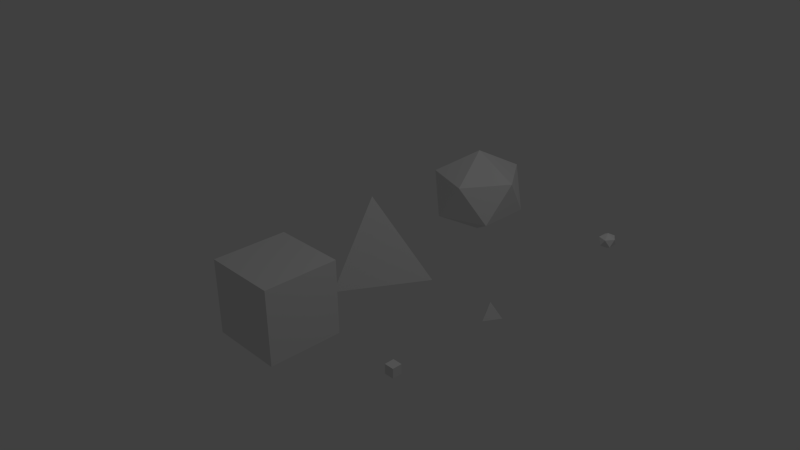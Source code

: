 # Source: hedrons.blend  (saved by Blender 2.73.0; exported with 4.5.12 LTS)
import bpy
from mathutils import Matrix  # noqa: F401  (used for matrix-valued properties, if any)

bpy.ops.wm.read_factory_settings(use_empty=True)
scene = bpy.context.scene
scene.name = 'Scene'

# ---- collections
col_collection_1 = bpy.data.collections.new('Collection 1'); scene.collection.children.link(col_collection_1)

# ---- materials (node trees are filled in below, after node groups)
mat_material_005 = bpy.data.materials.new('Material.005')
mat_material_005.alpha_threshold = 0.0
mat_material_005.use_transparent_shadow = False
mat_material_005.roughness = 0.5
mat_material_005.specular_intensity = 1.0
mat_material_006 = bpy.data.materials.new('Material.006')
mat_material_006.alpha_threshold = 0.0
mat_material_006.use_transparent_shadow = False
mat_material_006.roughness = 0.5
mat_material_006.specular_intensity = 1.0
mat_material_007 = bpy.data.materials.new('Material.007')
mat_material_007.alpha_threshold = 0.0
mat_material_007.use_transparent_shadow = False
mat_material_007.roughness = 0.5
mat_material_007.specular_intensity = 1.0
mat_material_002 = bpy.data.materials.new('Material.002')
mat_material_002.alpha_threshold = 0.0
mat_material_002.use_transparent_shadow = False
mat_material_002.roughness = 0.5
mat_material_001 = bpy.data.materials.new('Material.001')
mat_material_001.alpha_threshold = 0.0
mat_material_001.use_transparent_shadow = False
mat_material_001.roughness = 0.5
mat_material_003 = bpy.data.materials.new('Material.003')
mat_material_003.alpha_threshold = 0.0
mat_material_003.use_transparent_shadow = False
mat_material_003.roughness = 0.5
mat_material_003.line_color = (0.0, 0.0, 0.0, 1.0)

# ---- node groups
ng_auto_smooth = bpy.data.node_groups.new('Auto Smooth', 'GeometryNodeTree')
_s = ng_auto_smooth.interface.new_socket(name='Geometry', in_out='OUTPUT', socket_type='NodeSocketGeometry')
_s = ng_auto_smooth.interface.new_socket(name='Geometry', in_out='INPUT', socket_type='NodeSocketGeometry')
_s = ng_auto_smooth.interface.new_socket(name='Angle', in_out='INPUT', socket_type='NodeSocketFloat')
_s.subtype = 'ANGLE'
_s.min_value = 0.0
_s.max_value = 3.142
ng_auto_smooth.is_modifier = True
_N = ng_auto_smooth.nodes; _L = ng_auto_smooth.links
n0 = _N.new('NodeGroupOutput'); n0.name = 'Group Output'; n0.location = (480, -100)
n1 = _N.new('NodeGroupInput'); n1.name = 'Group Input'; n1.location = (-420, -300)
n2 = _N.new('NodeGroupInput'); n2.name = 'Group Input.001'; n2.location = (-60, -100)
n3 = _N.new('GeometryNodeSetShadeSmooth'); n3.name = 'Set Shade Smooth'; n3.location = (120, -100)
n3.domain = 'EDGE'
n4 = _N.new('GeometryNodeSetShadeSmooth'); n4.name = 'Set Shade Smooth.001'; n4.location = (300, -100)
n5 = _N.new('GeometryNodeInputMeshEdgeAngle'); n5.name = 'Edge Angle'; n5.location = (-420, -220)
n6 = _N.new('GeometryNodeInputEdgeSmooth'); n6.name = 'Is Edge Smooth'; n6.location = (-60, -160)
n7 = _N.new('GeometryNodeInputShadeSmooth'); n7.name = 'Is Face Smooth'; n7.location = (-240, -340)
n8 = _N.new('FunctionNodeBooleanMath'); n8.name = 'Boolean Math'; n8.location = (-60, -220)
n9 = _N.new('FunctionNodeCompare'); n9.name = 'Compare'; n9.location = (-240, -180)
n9.operation = 'LESS_EQUAL'
_L.new(n5.outputs[0], n9.inputs[0])
_L.new(n4.outputs[0], n0.inputs[0])
_L.new(n1.outputs[1], n9.inputs[1])
_L.new(n9.outputs[0], n8.inputs[0])
_L.new(n7.outputs[0], n8.inputs[1])
_L.new(n2.outputs[0], n3.inputs[0])
_L.new(n6.outputs[0], n3.inputs[1])
_L.new(n3.outputs[0], n4.inputs[0])
_L.new(n8.outputs[0], n3.inputs[2])
n0.is_active_output = True

# ---- material node trees

# ---- world
world_world = bpy.data.worlds.new('World'); scene.world = world_world
world_world.color = (0.05088, 0.05088, 0.05088)
world_world.use_sun_shadow = False
world_world.sun_shadow_jitter_overblur = 0.0
world_world.cycles.sampling_method = 'MANUAL'
world_world.cycles.sample_map_resolution = 256

# ---- cameras
cam_camera = bpy.data.cameras.new('Camera')
cam_camera.clip_end = 100.0
cam_camera.lens = 35.0
cam_camera.sensor_width = 32.0
cam_camera.sensor_height = 18.0
cam_camera.ortho_scale = 7.314
cam_camera.dof.focus_distance = 0.0
cam_camera.dof.aperture_fstop = 128.0

# ---- lights
light_lamp = bpy.data.lights.new('Lamp', 'POINT')
light_lamp.transmission_factor = 0.0
light_lamp.cutoff_distance = 30.0
light_lamp.energy = 100.0
light_lamp.shadow_buffer_clip_start = 1.001
light_lamp.shadow_soft_size = 0.1
light_lamp.shadow_maximum_resolution = 0.006
light_lamp.use_absolute_resolution = True
light_lamp.cycles.use_multiple_importance_sampling = False

# ---- meshes
me_icosphere_002 = bpy.data.meshes.new('Icosphere.002')
me_icosphere_002.from_pydata([(0.0, 0.0, -1.0), (0.7236, -0.5257, -0.4472), (-0.2764, -0.8506, -0.4472), (-0.8944, 0.0, -0.4472), (-0.2764, 0.8506, -0.4472), (0.7236, 0.5257, -0.4472), (0.2764, -0.8506, 0.4472), (-0.7236, -0.5257, 0.4472), (-0.7236, 0.5257, 0.4472), (0.2764, 0.8506, 0.4472), (0.8944, 0.0, 0.4472), (0.0, 0.0, 1.0)], [], [(0, 1, 2), (1, 0, 5), (0, 2, 3), (0, 3, 4), (0, 4, 5), (1, 5, 10), (2, 1, 6), (3, 2, 7), (4, 3, 8), (5, 4, 9), (1, 10, 6), (2, 6, 7), (3, 7, 8), (4, 8, 9), (5, 9, 10), (6, 10, 11), (7, 6, 11), (8, 7, 11), (9, 8, 11), (10, 9, 11)])
_uv = me_icosphere_002.uv_layers.new(name='UVMap')
_uv.uv.foreach_set('vector', [0.2498, 0.2376, 0.1727, 0.4749, 0.4517, 0.3842, 0.1727, 0.4749, 0.2498, 0.2376, 0.0002249, 0.2376, 0.2498, 0.2376, 0.4517, 0.3842, 0.4517, 0.09087, 0.2498, 0.2376, 0.4517, 0.09087, 0.1727, 0.0002249, 0.2498, 0.2376, 0.1727, 0.0002249, 0.0002249, 0.2376, 0.4998, 0.566, 0.4998, 0.8594, 0.2502, 0.7127, 0.9998, 0.7544, 0.7502, 0.8791, 0.7502, 0.6001, 0.2498, 0.7127, 0.2498, 0.4753, 0.0002249, 0.566, 0.2498, 0.95, 0.2498, 0.7127, 0.0002249, 0.8594, 0.5002, 0.8791, 0.7498, 0.7544, 0.5002, 0.6001, 0.4998, 0.566, 0.2502, 0.7127, 0.2502, 0.4753, 0.9998, 0.7544, 0.7502, 0.6001, 0.9998, 0.4753, 0.2498, 0.7127, 0.0002249, 0.566, 0.0002249, 0.8594, 0.7498, 0.7544, 0.7498, 0.4753, 0.5002, 0.6001, 0.4998, 0.8594, 0.2502, 0.95, 0.2502, 0.7127, 0.9036, 0.09088, 0.9036, 0.3842, 0.7017, 0.2376, 0.6245, 0.0002249, 0.9036, 0.09088, 0.7017, 0.2376, 0.4521, 0.2376, 0.6245, 0.0002249, 0.7017, 0.2376, 0.6245, 0.4749, 0.4521, 0.2376, 0.7017, 0.2376, 0.9036, 0.3842, 0.6245, 0.4749, 0.7017, 0.2376])
me_icosphere_002.materials.append(mat_material_005)
me_icosphere_002.use_remesh_preserve_volume = False
me_icosphere_002.use_remesh_preserve_attributes = False
me_icosphere_002.use_mirror_vertex_groups = False
me_icosphere_002.update()
me_cube_004 = bpy.data.meshes.new('Cube.004')
me_cube_004.from_pydata([(-1.192e-07, -1.245, -0.5155), (-1.0, 0.7554, -0.5155), (1.0, 0.7554, -0.5155), (-1.192e-07, 0.0, 1.485)], [], [(3, 1, 0), (3, 2, 1), (0, 1, 2), (3, 0, 2)])
_uv = me_cube_004.uv_layers.new(name='UVMap')
_uv.uv.foreach_set('vector', [0.4474, 0.25, 0.9471, 0.4999, 0.9471, 0.0001499, 0.4471, 0.0001499, 0.0001499, 0.3354, 0.4471, 0.5588, 0.4474, 0.75, 0.9471, 0.9999, 0.9471, 0.5001, 0.4474, 0.25, 0.9471, 0.0001499, 0.9471, 0.4999])
_ca = me_cube_004.color_attributes.new('Col', 'BYTE_COLOR', 'CORNER')
_ca.data.foreach_set('color', [1.0, 1.0, 1.0, 1.0, 1.0, 1.0, 1.0, 1.0, 1.0, 1.0, 1.0, 1.0, 1.0, 1.0, 1.0, 1.0, 1.0, 1.0, 1.0, 1.0, 1.0, 1.0, 1.0, 1.0, 1.0, 1.0, 1.0, 1.0, 1.0, 1.0, 1.0, 1.0, 1.0, 1.0, 1.0, 1.0, 1.0, 1.0, 1.0, 1.0, 1.0, 1.0, 1.0, 1.0, 1.0, 1.0, 1.0, 1.0])
me_cube_004.materials.append(mat_material_006)
me_cube_004.use_remesh_preserve_volume = False
me_cube_004.use_remesh_preserve_attributes = False
me_cube_004.use_mirror_vertex_groups = False
me_cube_004.update()
me_cube_003 = bpy.data.meshes.new('Cube.003')
me_cube_003.from_pydata([(1.0, 1.0, -1.0), (1.0, -1.0, -1.0), (-1.0, -1.0, -1.0), (-1.0, 1.0, -1.0), (1.0, 1.0, 1.0), (1.0, -1.0, 1.0), (-1.0, -1.0, 1.0), (-1.0, 1.0, 1.0)], [], [(0, 1, 2, 3), (4, 7, 6, 5), (0, 4, 5, 1), (1, 5, 6, 2), (2, 6, 7, 3), (4, 0, 3, 7)])
_uv = me_cube_003.uv_layers.new(name='UVMap')
_uv.uv.foreach_set('vector', [0.0001998, 0.9998, 0.3331, 0.9998, 0.3331, 0.6669, 0.0001998, 0.6669, 0.0001998, 0.3331, 0.0001998, 0.0001998, 0.3331, 0.0001999, 0.3331, 0.3331, 0.6669, 0.3331, 0.6669, 0.0001998, 0.9998, 0.0001998, 0.9998, 0.3331, 0.0001998, 0.6665, 0.0001998, 0.3335, 0.3331, 0.3335, 0.3331, 0.6665, 0.6665, 0.3335, 0.3335, 0.3335, 0.3335, 0.6665, 0.6665, 0.6665, 0.3335, 0.3331, 0.6665, 0.3331, 0.6665, 0.0001998, 0.3335, 0.0001998])
me_cube_003.materials.append(mat_material_007)
me_cube_003.use_remesh_preserve_volume = False
me_cube_003.use_remesh_preserve_attributes = False
me_cube_003.use_mirror_vertex_groups = False
me_cube_003.update()
me_icosphere_001 = bpy.data.meshes.new('Icosphere.001')
me_icosphere_001.from_pydata([(0.0, 0.0, -1.0), (0.7236, -0.5257, -0.4472), (-0.2764, -0.8506, -0.4472), (-0.8944, 0.0, -0.4472), (-0.2764, 0.8506, -0.4472), (0.7236, 0.5257, -0.4472), (0.2764, -0.8506, 0.4472), (-0.7236, -0.5257, 0.4472), (-0.7236, 0.5257, 0.4472), (0.2764, 0.8506, 0.4472), (0.8944, 0.0, 0.4472), (0.0, 0.0, 1.0)], [], [(0, 1, 2), (1, 0, 5), (0, 2, 3), (0, 3, 4), (0, 4, 5), (1, 5, 10), (2, 1, 6), (3, 2, 7), (4, 3, 8), (5, 4, 9), (1, 10, 6), (2, 6, 7), (3, 7, 8), (4, 8, 9), (5, 9, 10), (6, 10, 11), (7, 6, 11), (8, 7, 11), (9, 8, 11), (10, 9, 11)])
_uv = me_icosphere_001.uv_layers.new(name='UVMap')
_uv.uv.foreach_set('vector', [0.2498, 0.2376, 0.1727, 0.4749, 0.4517, 0.3842, 0.1727, 0.4749, 0.2498, 0.2376, 0.0002249, 0.2376, 0.2498, 0.2376, 0.4517, 0.3842, 0.4517, 0.09087, 0.2498, 0.2376, 0.4517, 0.09087, 0.1727, 0.0002249, 0.2498, 0.2376, 0.1727, 0.0002249, 0.0002249, 0.2376, 0.4998, 0.566, 0.4998, 0.8594, 0.2502, 0.7127, 0.9998, 0.7544, 0.7502, 0.8791, 0.7502, 0.6001, 0.2498, 0.7127, 0.2498, 0.4753, 0.0002249, 0.566, 0.2498, 0.95, 0.2498, 0.7127, 0.0002249, 0.8594, 0.5002, 0.8791, 0.7498, 0.7544, 0.5002, 0.6001, 0.4998, 0.566, 0.2502, 0.7127, 0.2502, 0.4753, 0.9998, 0.7544, 0.7502, 0.6001, 0.9998, 0.4753, 0.2498, 0.7127, 0.0002249, 0.566, 0.0002249, 0.8594, 0.7498, 0.7544, 0.7498, 0.4753, 0.5002, 0.6001, 0.4998, 0.8594, 0.2502, 0.95, 0.2502, 0.7127, 0.9036, 0.09088, 0.9036, 0.3842, 0.7017, 0.2376, 0.6245, 0.0002249, 0.9036, 0.09088, 0.7017, 0.2376, 0.4521, 0.2376, 0.6245, 0.0002249, 0.7017, 0.2376, 0.6245, 0.4749, 0.4521, 0.2376, 0.7017, 0.2376, 0.9036, 0.3842, 0.6245, 0.4749, 0.7017, 0.2376])
me_icosphere_001.materials.append(mat_material_002)
me_icosphere_001.use_remesh_preserve_volume = False
me_icosphere_001.use_remesh_preserve_attributes = False
me_icosphere_001.use_mirror_vertex_groups = False
me_icosphere_001.update()
me_cube_002 = bpy.data.meshes.new('Cube.002')
me_cube_002.from_pydata([(-1.192e-07, -1.245, -0.5155), (-1.0, 0.7554, -0.5155), (1.0, 0.7554, -0.5155), (-1.192e-07, 0.0, 1.485)], [], [(3, 1, 0), (3, 2, 1), (0, 1, 2), (3, 0, 2)])
_uv = me_cube_002.uv_layers.new(name='UVMap')
_uv.uv.foreach_set('vector', [0.4474, 0.25, 0.9471, 0.4999, 0.9471, 0.0001499, 0.4471, 0.0001499, 0.0001499, 0.3354, 0.4471, 0.5588, 0.4474, 0.75, 0.9471, 0.9999, 0.9471, 0.5001, 0.4474, 0.25, 0.9471, 0.0001499, 0.9471, 0.4999])
_ca = me_cube_002.color_attributes.new('Col', 'BYTE_COLOR', 'CORNER')
_ca.data.foreach_set('color', [1.0, 1.0, 1.0, 1.0, 1.0, 1.0, 1.0, 1.0, 1.0, 1.0, 1.0, 1.0, 1.0, 1.0, 1.0, 1.0, 1.0, 1.0, 1.0, 1.0, 1.0, 1.0, 1.0, 1.0, 1.0, 1.0, 1.0, 1.0, 1.0, 1.0, 1.0, 1.0, 1.0, 1.0, 1.0, 1.0, 1.0, 1.0, 1.0, 1.0, 1.0, 1.0, 1.0, 1.0, 1.0, 1.0, 1.0, 1.0])
me_cube_002.materials.append(mat_material_001)
me_cube_002.use_remesh_preserve_volume = False
me_cube_002.use_remesh_preserve_attributes = False
me_cube_002.use_mirror_vertex_groups = False
me_cube_002.update()
me_cube = bpy.data.meshes.new('Cube')
me_cube.from_pydata([(1.0, 1.0, -1.0), (1.0, -1.0, -1.0), (-1.0, -1.0, -1.0), (-1.0, 1.0, -1.0), (1.0, 1.0, 1.0), (1.0, -1.0, 1.0), (-1.0, -1.0, 1.0), (-1.0, 1.0, 1.0)], [], [(0, 1, 2, 3), (4, 7, 6, 5), (0, 4, 5, 1), (1, 5, 6, 2), (2, 6, 7, 3), (4, 0, 3, 7)])
_uv = me_cube.uv_layers.new(name='UVMap')
_uv.uv.foreach_set('vector', [0.0001998, 0.9998, 0.3331, 0.9998, 0.3331, 0.6669, 0.0001998, 0.6669, 0.0001998, 0.3331, 0.0001998, 0.0001998, 0.3331, 0.0001999, 0.3331, 0.3331, 0.6669, 0.3331, 0.6669, 0.0001998, 0.9998, 0.0001998, 0.9998, 0.3331, 0.0001998, 0.6665, 0.0001998, 0.3335, 0.3331, 0.3335, 0.3331, 0.6665, 0.6665, 0.3335, 0.3335, 0.3335, 0.3335, 0.6665, 0.6665, 0.6665, 0.3335, 0.3331, 0.6665, 0.3331, 0.6665, 0.0001998, 0.3335, 0.0001998])
me_cube.materials.append(mat_material_003)
me_cube.use_remesh_preserve_volume = False
me_cube.use_remesh_preserve_attributes = False
me_cube.use_mirror_vertex_groups = False
me_cube.update()

# ---- objects
ob_icosabullet = bpy.data.objects.new('IcosaBullet', me_icosphere_002)
ob_tetrabullet = bpy.data.objects.new('TetraBullet', me_cube_004)
ob_hexabullet = bpy.data.objects.new('HexaBullet', me_cube_003)
ob_icosa = bpy.data.objects.new('Icosa', me_icosphere_001)
ob_tetra = bpy.data.objects.new('Tetra', me_cube_002)
ob_hexa = bpy.data.objects.new('Hexa', me_cube)
ob_lamp = bpy.data.objects.new('Lamp', light_lamp)
ob_camera = bpy.data.objects.new('Camera', cam_camera)

# ---- transforms, parenting, visibility, modifiers, constraints
ob_icosabullet.location = (2.166, 1.984, 0.2777)
ob_icosabullet.scale = (0.1145, 0.1204, 0.1024)
ob_icosabullet.lineart.crease_threshold = 0.0
ob_tetrabullet.location = (1.984, 0.0, 0.0)
ob_tetrabullet.scale = (0.1205, 0.102, 0.102)
ob_tetrabullet.lineart.crease_threshold = 0.0
ob_hexabullet.location = (2.0, -1.516, 0.0)
ob_hexabullet.scale = (0.06089, 0.06089, 0.06089)
ob_hexabullet.lock_rotations_4d = False
ob_hexabullet.empty_display_type = 'ARROWS'
ob_hexabullet.lineart.crease_threshold = 0.0
_m = ob_hexabullet.modifiers.new('Auto Smooth', 'NODES')
_m.node_group = ng_auto_smooth
_gi = [s.identifier for s in ng_auto_smooth.interface.items_tree if s.item_type == 'SOCKET' and s.in_out == 'INPUT']
_m[_gi[1]] = 3.142  # Angle
ob_icosa.location = (0.001933, 1.984, 0.2777)
ob_icosa.scale = (0.6708, 0.7054, 0.6)
ob_icosa.lineart.crease_threshold = 0.0
ob_tetra.location = (0.0, 0.0, 0.0)
ob_tetra.scale = (0.65, 0.55, 0.55)
ob_tetra.lineart.crease_threshold = 0.0
ob_hexa.location = (0.0, -1.516, 0.0)
ob_hexa.scale = (0.5, 0.5, 0.5)
ob_hexa.lock_rotations_4d = False
ob_hexa.empty_display_type = 'ARROWS'
ob_hexa.lineart.crease_threshold = 0.0
_m = ob_hexa.modifiers.new('Auto Smooth', 'NODES')
_m.node_group = ng_auto_smooth
_gi = [s.identifier for s in ng_auto_smooth.interface.items_tree if s.item_type == 'SOCKET' and s.in_out == 'INPUT']
_m[_gi[1]] = 3.142  # Angle
ob_lamp.location = (4.076, 1.005, 5.904)
ob_lamp.rotation_euler = (0.6503, 0.05522, 1.866)
ob_lamp.lock_rotations_4d = False
ob_lamp.empty_display_type = 'ARROWS'
ob_lamp.color = (0.0, 0.0, 0.0, 0.0)
ob_lamp.lineart.crease_threshold = 0.0
ob_camera.location = (7.481, -6.508, 5.344)
ob_camera.rotation_euler = (1.109, 0.01082, 0.8149)
ob_camera.lock_rotations_4d = False
ob_camera.empty_display_type = 'ARROWS'
ob_camera.color = (0.0, 0.0, 0.0, 0.0)
ob_camera.display_type = 'WIRE'
ob_camera.lineart.crease_threshold = 0.0

# ---- collection membership
col_collection_1.objects.link(ob_icosabullet)
col_collection_1.objects.link(ob_tetrabullet)
col_collection_1.objects.link(ob_hexabullet)
col_collection_1.objects.link(ob_icosa)
col_collection_1.objects.link(ob_tetra)
col_collection_1.objects.link(ob_hexa)
col_collection_1.objects.link(ob_lamp)
col_collection_1.objects.link(ob_camera)

# ---- scene / render settings (as saved in the file)
scene.camera = ob_camera
scene.frame_start = 1; scene.frame_end = 250; scene.frame_set(3)
scene.render.engine = 'BLENDER_EEVEE_NEXT'
scene.render.resolution_percentage = 50
scene.render.dither_intensity = 0.0
scene.cycles.use_denoising = False
scene.cycles.samples = 10
scene.cycles.sampling_pattern = 'TABULATED_SOBOL'
scene.cycles.light_sampling_threshold = 0.0
scene.cycles.use_adaptive_sampling = False
scene.cycles.use_light_tree = False
scene.cycles.blur_glossy = 0.0
scene.cycles.pixel_filter_type = 'GAUSSIAN'
scene.cycles.sample_clamp_indirect = 0.0
scene.view_settings.view_transform = 'Standard'
bpy.context.view_layer.update()
